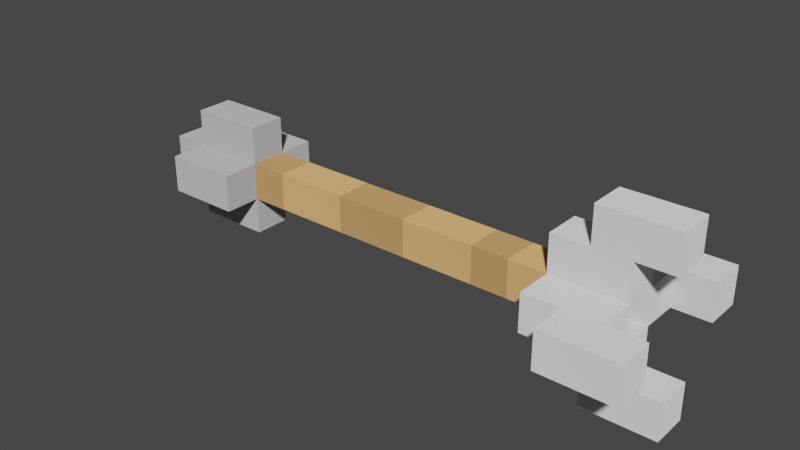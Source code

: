 # Source: arrow.blend  (saved by Blender 3.0.42; exported with 4.5.12 LTS)
import bpy
from mathutils import Matrix  # noqa: F401  (used for matrix-valued properties, if any)

bpy.ops.wm.read_factory_settings(use_empty=True)
scene = bpy.context.scene
scene.name = 'Scene'

# ---- collections
col_collection = bpy.data.collections.new('Collection'); scene.collection.children.link(col_collection)

# ---- materials (node trees are filled in below, after node groups)
mat_madeira = bpy.data.materials.new('madeira')
mat_madeira.use_transparent_shadow = False
mat_madeira2 = bpy.data.materials.new('madeira2')
mat_madeira2.use_transparent_shadow = False
mat_pena = bpy.data.materials.new('pena')
mat_pena.use_transparent_shadow = False
mat_flint = bpy.data.materials.new('flint')
mat_flint.use_transparent_shadow = False

# ---- material node trees
mat_madeira.use_nodes = True; mat_madeira.node_tree.nodes.clear()
_N = mat_madeira.node_tree.nodes; _L = mat_madeira.node_tree.links
n0 = _N.new('ShaderNodeOutputMaterial'); n0.name = 'Material Output'; n0.location = (300, 300)
n1 = _N.new('ShaderNodeBsdfDiffuse'); n1.name = 'Diffuse BSDF'; n1.location = (10, 300)
n1.inputs[0].default_value = (0.6038, 0.3446, 0.1375, 1.0)
n1.inputs[1].default_value = 1.0
_L.new(n1.outputs[0], n0.inputs[0])
n0.is_active_output = True
mat_madeira2.use_nodes = True; mat_madeira2.node_tree.nodes.clear()
_N = mat_madeira2.node_tree.nodes; _L = mat_madeira2.node_tree.links
n0 = _N.new('ShaderNodeOutputMaterial'); n0.name = 'Material Output'; n0.location = (300, 300)
n1 = _N.new('ShaderNodeBsdfDiffuse'); n1.name = 'Diffuse BSDF'; n1.location = (10, 300)
n1.inputs[0].default_value = (0.4292, 0.2466, 0.09983, 1.0)
n1.inputs[1].default_value = 1.0
_L.new(n1.outputs[0], n0.inputs[0])
n0.is_active_output = True
mat_pena.use_nodes = True; mat_pena.node_tree.nodes.clear()
_N = mat_pena.node_tree.nodes; _L = mat_pena.node_tree.links
n0 = _N.new('ShaderNodeOutputMaterial'); n0.name = 'Material Output'; n0.location = (300, 300)
n1 = _N.new('ShaderNodeBsdfDiffuse'); n1.name = 'Diffuse BSDF'; n1.location = (10, 300)
n1.inputs[0].default_value = (0.7357, 0.7357, 0.7357, 1.0)
n1.inputs[1].default_value = 0.5
_L.new(n1.outputs[0], n0.inputs[0])
n0.is_active_output = True
mat_flint.use_nodes = True; mat_flint.node_tree.nodes.clear()
_N = mat_flint.node_tree.nodes; _L = mat_flint.node_tree.links
n0 = _N.new('ShaderNodeOutputMaterial'); n0.name = 'Material Output'; n0.location = (300, 300)
n1 = _N.new('ShaderNodeBsdfDiffuse'); n1.name = 'Diffuse BSDF'; n1.location = (10, 300)
n1.inputs[0].default_value = (0.477, 0.477, 0.477, 1.0)
n1.inputs[1].default_value = 0.5
_L.new(n1.outputs[0], n0.inputs[0])
n0.is_active_output = True

# ---- world
world_world = bpy.data.worlds.new('World'); scene.world = world_world
world_world.use_nodes = True; world_world.node_tree.nodes.clear()
_N = world_world.node_tree.nodes; _L = world_world.node_tree.links
n0 = _N.new('ShaderNodeOutputWorld'); n0.name = 'World Output'; n0.location = (300, 300)
n1 = _N.new('ShaderNodeBackground'); n1.name = 'Background'; n1.location = (10, 300)
n1.inputs[0].default_value = (0.05088, 0.05088, 0.05088, 1.0)
_L.new(n1.outputs[0], n0.inputs[0])
n0.is_active_output = True
world_world.color = (0.05088, 0.05088, 0.05088)
world_world.use_sun_shadow = False
world_world.sun_shadow_jitter_overblur = 0.0

# ---- meshes
me_cube_001 = bpy.data.meshes.new('Cube.001')
me_cube_001.from_pydata([(-1.0, -1.0, -1.0), (-1.0, -1.0, 1.0), (-1.0, 1.0, -1.0), (-1.0, 1.0, 1.0), (1.0, -1.0, -1.0), (1.0, -1.0, 1.0), (1.0, 1.0, -1.0), (1.0, 1.0, 1.0), (3.0, 1.0, 1.0), (3.0, 1.0, -1.0), (3.0, -1.0, -1.0), (3.0, -1.0, 1.0), (5.0, 1.0, 1.0), (5.0, 1.0, -1.0), (5.0, -1.0, -1.0), (5.0, -1.0, 1.0), (7.0, 1.0, 1.0), (7.0, 1.0, -1.0), (7.0, -1.0, -1.0), (7.0, -1.0, 1.0), (9.0, 1.0, 1.0), (9.0, 1.0, -1.0), (9.0, -1.0, -1.0), (9.0, -1.0, 1.0), (11.0, 1.0, 1.0), (11.0, 1.0, -1.0), (11.0, -1.0, -1.0), (11.0, -1.0, 1.0), (9.0, -3.0, 1.0), (9.0, -3.0, -1.0), (11.0, -3.0, 1.0), (11.0, -3.0, -1.0), (9.0, 1.0, 3.0), (9.0, -1.0, 3.0), (11.0, 1.0, 3.0), (11.0, -1.0, 3.0), (9.0, 3.0, 1.0), (9.0, 3.0, -1.0), (11.0, 3.0, 1.0), (11.0, 3.0, -1.0), (9.0, -1.0, -3.0), (9.0, 1.0, -3.0), (11.0, -1.0, -3.0), (11.0, 1.0, -3.0), (13.0, 1.0, 1.0), (13.0, 1.0, -1.0), (13.0, -1.0, -1.0), (13.0, -1.0, 1.0), (13.0, -3.0, 1.0), (13.0, -3.0, -1.0), (13.0, 1.0, 3.0), (13.0, -1.0, 3.0), (13.0, 3.0, 1.0), (13.0, 3.0, -1.0), (13.0, -1.0, -3.0), (13.0, 1.0, -3.0), (11.0, -5.0, 1.0), (11.0, -5.0, -1.0), (13.0, -5.0, 1.0), (13.0, -5.0, -1.0), (11.0, 1.0, 5.0), (11.0, -1.0, 5.0), (13.0, 1.0, 5.0), (13.0, -1.0, 5.0), (11.0, 5.0, 1.0), (11.0, 5.0, -1.0), (13.0, 5.0, 1.0), (13.0, 5.0, -1.0), (11.0, -1.0, -5.0), (11.0, 1.0, -5.0), (13.0, -1.0, -5.0), (13.0, 1.0, -5.0), (15.0, -3.0, 1.0), (15.0, -3.0, -1.0), (15.0, 1.0, 3.0), (15.0, -1.0, 3.0), (15.0, 3.0, 1.0), (15.0, 3.0, -1.0), (15.0, -1.0, -3.0), (15.0, 1.0, -3.0), (15.0, -5.0, 1.0), (15.0, -5.0, -1.0), (15.0, 1.0, 5.0), (15.0, -1.0, 5.0), (15.0, 5.0, 1.0), (15.0, 5.0, -1.0), (15.0, -1.0, -5.0), (15.0, 1.0, -5.0), (-3.0, 1.0, -1.0), (-3.0, -1.0, -1.0), (-3.0, -1.0, 1.0), (-3.0, 1.0, 1.0), (-5.0, 1.0, -1.0), (-5.0, -1.0, -1.0), (-5.0, -1.0, 1.0), (-5.0, 1.0, 1.0), (-7.0, 1.0, -1.0), (-7.0, -1.0, -1.0), (-7.0, -1.0, 1.0), (-7.0, 1.0, 1.0), (-9.0, 1.0, -1.0), (-9.0, -1.0, -1.0), (-9.0, -1.0, 1.0), (-9.0, 1.0, 1.0), (-11.0, 1.0, -1.0), (-11.0, -1.0, -1.0), (-11.0, -1.0, 1.0), (-11.0, 1.0, 1.0), (-13.0, 1.0, -1.0), (-13.0, -1.0, -1.0), (-13.0, -1.0, 1.0), (-13.0, 1.0, 1.0), (-9.0, 3.0, 1.0), (-9.0, 3.0, -1.0), (-11.0, 3.0, 1.0), (-11.0, 3.0, -1.0), (-13.0, 3.0, 1.0), (-13.0, 3.0, -1.0), (-9.0, -1.0, 3.0), (-9.0, 1.0, 3.0), (-11.0, -1.0, 3.0), (-11.0, 1.0, 3.0), (-13.0, -1.0, 3.0), (-13.0, 1.0, 3.0), (-9.0, -3.0, -1.0), (-9.0, -3.0, 1.0), (-11.0, -3.0, -1.0), (-11.0, -3.0, 1.0), (-13.0, -3.0, -1.0), (-13.0, -3.0, 1.0), (-9.0, 1.0, -3.0), (-9.0, -1.0, -3.0), (-11.0, 1.0, -3.0), (-11.0, -1.0, -3.0), (-13.0, 1.0, -3.0), (-13.0, -1.0, -3.0), (-15.0, 1.0, -1.0), (-15.0, -1.0, -1.0), (-15.0, -1.0, 1.0), (-15.0, 1.0, 1.0)], [], [(2, 0, 89, 88), (2, 3, 7, 6), (4, 6, 9, 10), (4, 5, 1, 0), (2, 6, 4, 0), (7, 3, 1, 5), (8, 11, 15, 12), (7, 5, 11, 8), (6, 7, 8, 9), (5, 4, 10, 11), (15, 14, 18, 19), (9, 8, 12, 13), (11, 10, 14, 15), (10, 9, 13, 14), (18, 17, 21, 22), (14, 13, 17, 18), (12, 15, 19, 16), (13, 12, 16, 17), (26, 27, 47, 46), (16, 19, 23, 20), (17, 16, 20, 21), (19, 18, 22, 23), (25, 24, 27, 26), (38, 52, 66, 64), (22, 26, 31, 29), (26, 22, 40, 42), (28, 29, 31, 30), (58, 59, 81, 80), (23, 22, 29, 28), (27, 23, 28, 30), (32, 33, 35, 34), (20, 23, 33, 32), (24, 20, 32, 34), (23, 27, 35, 33), (37, 36, 38, 39), (20, 24, 38, 36), (21, 20, 36, 37), (25, 21, 37, 39), (40, 41, 43, 42), (27, 24, 44, 47), (21, 25, 43, 41), (22, 21, 41, 40), (47, 44, 50, 51), (44, 45, 53, 52), (46, 47, 48, 49), (45, 46, 54, 55), (42, 43, 69, 68), (31, 26, 46, 49), (24, 34, 50, 44), (25, 39, 53, 45), (35, 27, 47, 51), (27, 30, 48, 47), (38, 24, 44, 52), (26, 42, 54, 46), (24, 25, 45, 44), (43, 25, 45, 55), (25, 26, 46, 45), (53, 67, 85, 77), (56, 57, 59, 58), (30, 31, 57, 56), (48, 30, 56, 58), (31, 49, 59, 57), (60, 61, 63, 62), (35, 51, 63, 61), (34, 35, 61, 60), (50, 34, 60, 62), (65, 64, 66, 67), (39, 38, 64, 65), (54, 70, 86, 78), (53, 39, 65, 67), (68, 69, 71, 70), (55, 54, 78, 79), (54, 42, 68, 70), (43, 55, 71, 69), (75, 74, 82, 83), (73, 72, 80, 81), (76, 77, 85, 84), (79, 78, 86, 87), (51, 50, 74, 75), (71, 55, 79, 87), (62, 63, 83, 82), (67, 66, 84, 85), (70, 71, 87, 86), (48, 58, 80, 72), (52, 53, 77, 76), (50, 62, 82, 74), (59, 49, 73, 81), (66, 52, 76, 84), (49, 48, 72, 73), (63, 51, 75, 83), (88, 89, 93, 92), (3, 2, 88, 91), (0, 1, 90, 89), (1, 3, 91, 90), (95, 92, 96, 99), (91, 88, 92, 95), (89, 90, 94, 93), (90, 91, 95, 94), (98, 99, 103, 102), (93, 94, 98, 97), (94, 95, 99, 98), (92, 93, 97, 96), (103, 100, 113, 112), (96, 97, 101, 100), (99, 96, 100, 103), (97, 98, 102, 101), (105, 101, 124, 126), (110, 109, 128, 129), (110, 106, 120, 122), (100, 101, 131, 130), (109, 110, 138, 137), (107, 111, 123, 121), (101, 105, 133, 131), (111, 107, 114, 116), (112, 113, 115, 114), (114, 115, 117, 116), (104, 108, 117, 115), (100, 104, 115, 113), (108, 111, 116, 117), (107, 103, 112, 114), (118, 119, 121, 120), (120, 121, 123, 122), (111, 110, 122, 123), (106, 102, 118, 120), (102, 103, 119, 118), (103, 107, 121, 119), (126, 127, 129, 128), (124, 125, 127, 126), (106, 110, 129, 127), (102, 106, 127, 125), (101, 102, 125, 124), (109, 105, 126, 128), (130, 131, 133, 132), (132, 133, 135, 134), (109, 108, 134, 135), (108, 104, 132, 134), (104, 100, 130, 132), (105, 109, 135, 133), (137, 138, 139, 136), (110, 111, 139, 138), (108, 109, 137, 136), (111, 108, 136, 139)])
me_cube_001.polygons.foreach_set('material_index', [1, 1, 0, 1, 1, 1, 0, 0, 0, 0, 1, 0, 0, 0, 0, 1, 1, 1, 2, 0, 0, 0, 0, 2, 2, 2, 2, 2, 2, 2, 2, 2, 2, 2, 2, 2, 2, 2, 2, 2, 2, 2, 2, 2, 2, 2, 2, 2, 2, 2, 2, 2, 2, 2, 2, 2, 2, 2, 2, 2, 2, 2, 2, 2, 2, 2, 2, 2, 2, 2, 2, 2, 2, 2, 2, 2, 2, 2, 2, 2, 2, 2, 2, 2, 2, 2, 2, 2, 2, 2, 0, 1, 1, 1, 0, 0, 0, 0, 1, 0, 0, 0, 3, 1, 1, 1, 3, 3, 3, 3, 3, 3, 3, 3, 3, 3, 3, 3, 3, 3, 3, 3, 3, 3, 3, 3, 3, 3, 3, 3, 3, 3, 3, 3, 3, 3, 3, 3, 3, 3, 3, 3])
_uv = me_cube_001.uv_layers.new(name='UVMap')
_uv.uv.foreach_set('vector', [0.125, 0.5, 0.125, 0.75, 0.125, 0.75, 0.125, 0.5, 0.375, 0.25, 0.625, 0.25, 0.625, 0.5, 0.375, 0.5, 0.375, 0.75, 0.375, 0.5, 0.375, 0.5, 0.375, 0.75, 0.375, 0.75, 0.625, 0.75, 0.625, 1.0, 0.375, 1.0, 0.125, 0.5, 0.375, 0.5, 0.375, 0.75, 0.125, 0.75, 0.625, 0.5, 0.875, 0.5, 0.875, 0.75, 0.625, 0.75, 0.625, 0.5, 0.625, 0.75, 0.625, 0.75, 0.625, 0.5, 0.625, 0.5, 0.625, 0.75, 0.625, 0.75, 0.625, 0.5, 0.375, 0.5, 0.625, 0.5, 0.625, 0.5, 0.375, 0.5, 0.625, 0.75, 0.375, 0.75, 0.375, 0.75, 0.625, 0.75, 0.625, 0.75, 0.375, 0.75, 0.375, 0.75, 0.625, 0.75, 0.375, 0.5, 0.625, 0.5, 0.625, 0.5, 0.375, 0.5, 0.625, 0.75, 0.375, 0.75, 0.375, 0.75, 0.625, 0.75, 0.375, 0.75, 0.375, 0.5, 0.375, 0.5, 0.375, 0.75, 0.375, 0.75, 0.375, 0.5, 0.375, 0.5, 0.375, 0.75, 0.375, 0.75, 0.375, 0.5, 0.375, 0.5, 0.375, 0.75, 0.625, 0.5, 0.625, 0.75, 0.625, 0.75, 0.625, 0.5, 0.375, 0.5, 0.625, 0.5, 0.625, 0.5, 0.375, 0.5, 0.375, 0.75, 0.625, 0.75, 0.625, 0.75, 0.375, 0.75, 0.625, 0.5, 0.625, 0.75, 0.625, 0.75, 0.625, 0.5, 0.375, 0.5, 0.625, 0.5, 0.625, 0.5, 0.375, 0.5, 0.625, 0.75, 0.375, 0.75, 0.375, 0.75, 0.625, 0.75, 0.375, 0.5, 0.625, 0.5, 0.625, 0.75, 0.375, 0.75, 0.625, 0.5, 0.625, 0.5, 0.625, 0.5, 0.625, 0.5, 0.375, 0.75, 0.375, 0.75, 0.375, 0.75, 0.375, 0.75, 0.375, 0.75, 0.375, 0.75, 0.375, 0.75, 0.375, 0.75, 0.625, 0.75, 0.375, 0.75, 0.375, 0.75, 0.625, 0.75, 0.625, 0.75, 0.375, 0.75, 0.375, 0.75, 0.625, 0.75, 0.625, 0.75, 0.375, 0.75, 0.375, 0.75, 0.625, 0.75, 0.625, 0.75, 0.625, 0.75, 0.625, 0.75, 0.625, 0.75, 0.625, 0.5, 0.625, 0.75, 0.625, 0.75, 0.625, 0.5, 0.625, 0.5, 0.625, 0.75, 0.625, 0.75, 0.625, 0.5, 0.625, 0.5, 0.625, 0.5, 0.625, 0.5, 0.625, 0.5, 0.625, 0.75, 0.625, 0.75, 0.625, 0.75, 0.625, 0.75, 0.375, 0.5, 0.625, 0.5, 0.625, 0.5, 0.375, 0.5, 0.625, 0.5, 0.625, 0.5, 0.625, 0.5, 0.625, 0.5, 0.375, 0.5, 0.625, 0.5, 0.625, 0.5, 0.375, 0.5, 0.375, 0.5, 0.375, 0.5, 0.375, 0.5, 0.375, 0.5, 0.375, 0.75, 0.375, 0.5, 0.375, 0.5, 0.375, 0.75, 0.625, 0.75, 0.625, 0.5, 0.625, 0.5, 0.625, 0.75, 0.375, 0.5, 0.375, 0.5, 0.375, 0.5, 0.375, 0.5, 0.375, 0.75, 0.375, 0.5, 0.375, 0.5, 0.375, 0.75, 0.625, 0.75, 0.625, 0.5, 0.625, 0.5, 0.625, 0.75, 0.625, 0.5, 0.375, 0.5, 0.375, 0.5, 0.625, 0.5, 0.375, 0.75, 0.625, 0.75, 0.625, 0.75, 0.375, 0.75, 0.375, 0.5, 0.375, 0.75, 0.375, 0.75, 0.375, 0.5, 0.375, 0.75, 0.375, 0.5, 0.375, 0.5, 0.375, 0.75, 0.375, 0.75, 0.375, 0.75, 0.375, 0.75, 0.375, 0.75, 0.625, 0.5, 0.625, 0.5, 0.625, 0.5, 0.625, 0.5, 0.375, 0.5, 0.375, 0.5, 0.375, 0.5, 0.375, 0.5, 0.625, 0.75, 0.625, 0.75, 0.625, 0.75, 0.625, 0.75, 0.625, 0.75, 0.625, 0.75, 0.625, 0.75, 0.625, 0.75, 0.625, 0.5, 0.625, 0.5, 0.625, 0.5, 0.625, 0.5, 0.375, 0.75, 0.375, 0.75, 0.375, 0.75, 0.375, 0.75, 0.625, 0.5, 0.375, 0.5, 0.375, 0.5, 0.625, 0.5, 0.375, 0.5, 0.375, 0.5, 0.375, 0.5, 0.375, 0.5, 0.375, 0.5, 0.375, 0.75, 0.375, 0.75, 0.375, 0.5, 0.375, 0.5, 0.375, 0.5, 0.375, 0.5, 0.375, 0.5, 0.625, 0.75, 0.375, 0.75, 0.375, 0.75, 0.625, 0.75, 0.625, 0.75, 0.375, 0.75, 0.375, 0.75, 0.625, 0.75, 0.625, 0.75, 0.625, 0.75, 0.625, 0.75, 0.625, 0.75, 0.375, 0.75, 0.375, 0.75, 0.375, 0.75, 0.375, 0.75, 0.625, 0.5, 0.625, 0.75, 0.625, 0.75, 0.625, 0.5, 0.625, 0.75, 0.625, 0.75, 0.625, 0.75, 0.625, 0.75, 0.625, 0.5, 0.625, 0.75, 0.625, 0.75, 0.625, 0.5, 0.625, 0.5, 0.625, 0.5, 0.625, 0.5, 0.625, 0.5, 0.375, 0.5, 0.625, 0.5, 0.625, 0.5, 0.375, 0.5, 0.375, 0.5, 0.625, 0.5, 0.625, 0.5, 0.375, 0.5, 0.375, 0.75, 0.375, 0.75, 0.375, 0.75, 0.375, 0.75, 0.375, 0.5, 0.375, 0.5, 0.375, 0.5, 0.375, 0.5, 0.375, 0.75, 0.375, 0.5, 0.375, 0.5, 0.375, 0.75, 0.375, 0.5, 0.375, 0.75, 0.375, 0.75, 0.375, 0.5, 0.375, 0.75, 0.375, 0.75, 0.375, 0.75, 0.375, 0.75, 0.375, 0.5, 0.375, 0.5, 0.375, 0.5, 0.375, 0.5, 0.625, 0.75, 0.625, 0.5, 0.625, 0.5, 0.625, 0.75, 0.375, 0.75, 0.625, 0.75, 0.625, 0.75, 0.375, 0.75, 0.625, 0.5, 0.375, 0.5, 0.375, 0.5, 0.625, 0.5, 0.375, 0.5, 0.375, 0.75, 0.375, 0.75, 0.375, 0.5, 0.625, 0.75, 0.625, 0.5, 0.625, 0.5, 0.625, 0.75, 0.375, 0.5, 0.375, 0.5, 0.375, 0.5, 0.375, 0.5, 0.625, 0.5, 0.625, 0.75, 0.625, 0.75, 0.625, 0.5, 0.375, 0.5, 0.625, 0.5, 0.625, 0.5, 0.375, 0.5, 0.375, 0.75, 0.375, 0.5, 0.375, 0.5, 0.375, 0.75, 0.625, 0.75, 0.625, 0.75, 0.625, 0.75, 0.625, 0.75, 0.625, 0.5, 0.375, 0.5, 0.375, 0.5, 0.625, 0.5, 0.625, 0.5, 0.625, 0.5, 0.625, 0.5, 0.625, 0.5, 0.375, 0.75, 0.375, 0.75, 0.375, 0.75, 0.375, 0.75, 0.625, 0.5, 0.625, 0.5, 0.625, 0.5, 0.625, 0.5, 0.375, 0.75, 0.625, 0.75, 0.625, 0.75, 0.375, 0.75, 0.625, 0.75, 0.625, 0.75, 0.625, 0.75, 0.625, 0.75, 0.125, 0.5, 0.125, 0.75, 0.125, 0.75, 0.125, 0.5, 0.625, 0.25, 0.375, 0.25, 0.375, 0.25, 0.625, 0.25, 0.375, 1.0, 0.625, 1.0, 0.625, 1.0, 0.375, 1.0, 0.875, 0.75, 0.875, 0.5, 0.875, 0.5, 0.875, 0.75, 0.625, 0.25, 0.375, 0.25, 0.375, 0.25, 0.625, 0.25, 0.625, 0.25, 0.375, 0.25, 0.375, 0.25, 0.625, 0.25, 0.375, 1.0, 0.625, 1.0, 0.625, 1.0, 0.375, 1.0, 0.875, 0.75, 0.875, 0.5, 0.875, 0.5, 0.875, 0.75, 0.875, 0.75, 0.875, 0.5, 0.875, 0.5, 0.875, 0.75, 0.375, 1.0, 0.625, 1.0, 0.625, 1.0, 0.375, 1.0, 0.875, 0.75, 0.875, 0.5, 0.875, 0.5, 0.875, 0.75, 0.125, 0.5, 0.125, 0.75, 0.125, 0.75, 0.125, 0.5, 0.625, 0.25, 0.375, 0.25, 0.375, 0.25, 0.625, 0.25, 0.125, 0.5, 0.125, 0.75, 0.125, 0.75, 0.125, 0.5, 0.625, 0.25, 0.375, 0.25, 0.375, 0.25, 0.625, 0.25, 0.375, 1.0, 0.625, 1.0, 0.625, 1.0, 0.375, 1.0, 0.125, 0.75, 0.125, 0.75, 0.125, 0.75, 0.125, 0.75, 0.625, 0.0, 0.375, 0.0, 0.375, 0.0, 0.625, 0.0, 0.625, 1.0, 0.625, 1.0, 0.625, 1.0, 0.625, 1.0, 0.125, 0.5, 0.125, 0.75, 0.125, 0.75, 0.125, 0.5, 0.375, 0.0, 0.625, 0.0, 0.625, 0.0, 0.375, 0.0, 0.875, 0.5, 0.875, 0.5, 0.875, 0.5, 0.875, 0.5, 0.125, 0.75, 0.125, 0.75, 0.125, 0.75, 0.125, 0.75, 0.875, 0.5, 0.875, 0.5, 0.875, 0.5, 0.875, 0.5, 0.625, 0.25, 0.375, 0.25, 0.375, 0.25, 0.625, 0.25, 0.625, 0.25, 0.375, 0.25, 0.375, 0.25, 0.625, 0.25, 0.125, 0.5, 0.125, 0.5, 0.125, 0.5, 0.125, 0.5, 0.125, 0.5, 0.125, 0.5, 0.125, 0.5, 0.125, 0.5, 0.375, 0.25, 0.625, 0.25, 0.625, 0.25, 0.375, 0.25, 0.875, 0.5, 0.875, 0.5, 0.875, 0.5, 0.875, 0.5, 0.875, 0.75, 0.875, 0.5, 0.875, 0.5, 0.875, 0.75, 0.875, 0.75, 0.875, 0.5, 0.875, 0.5, 0.875, 0.75, 0.625, 0.25, 0.625, 0.0, 0.625, 0.0, 0.625, 0.25, 0.625, 1.0, 0.625, 1.0, 0.625, 1.0, 0.625, 1.0, 0.875, 0.75, 0.875, 0.5, 0.875, 0.5, 0.875, 0.75, 0.875, 0.5, 0.875, 0.5, 0.875, 0.5, 0.875, 0.5, 0.375, 1.0, 0.625, 1.0, 0.625, 1.0, 0.375, 1.0, 0.375, 1.0, 0.625, 1.0, 0.625, 1.0, 0.375, 1.0, 0.625, 1.0, 0.625, 1.0, 0.625, 1.0, 0.625, 1.0, 0.625, 1.0, 0.625, 1.0, 0.625, 1.0, 0.625, 1.0, 0.375, 1.0, 0.625, 1.0, 0.625, 1.0, 0.375, 1.0, 0.125, 0.75, 0.125, 0.75, 0.125, 0.75, 0.125, 0.75, 0.125, 0.5, 0.125, 0.75, 0.125, 0.75, 0.125, 0.5, 0.125, 0.5, 0.125, 0.75, 0.125, 0.75, 0.125, 0.5, 0.375, 0.0, 0.375, 0.25, 0.375, 0.25, 0.375, 0.0, 0.125, 0.5, 0.125, 0.5, 0.125, 0.5, 0.125, 0.5, 0.125, 0.5, 0.125, 0.5, 0.125, 0.5, 0.125, 0.5, 0.125, 0.75, 0.125, 0.75, 0.125, 0.75, 0.125, 0.75, 0.375, 0.0, 0.625, 0.0, 0.625, 0.25, 0.375, 0.25, 0.625, 0.0, 0.625, 0.25, 0.625, 0.25, 0.625, 0.0, 0.375, 0.25, 0.375, 0.0, 0.375, 0.0, 0.375, 0.25, 0.625, 0.25, 0.375, 0.25, 0.375, 0.25, 0.625, 0.25])
me_cube_001.materials.append(mat_madeira)
me_cube_001.materials.append(mat_madeira2)
me_cube_001.materials.append(mat_pena)
me_cube_001.materials.append(mat_flint)
me_cube_001.use_remesh_fix_poles = True
me_cube_001.use_remesh_preserve_attributes = False
me_cube_001.update()

# ---- objects
ob_cube = bpy.data.objects.new('Cube', me_cube_001)

# ---- transforms, parenting, visibility, modifiers, constraints
ob_cube.location = (0.0, 0.0, 0.0)

# ---- collection membership
col_collection.objects.link(ob_cube)

# ---- scene / render settings (as saved in the file)
scene.frame_start = 1; scene.frame_end = 250; scene.frame_set(1)
scene.render.engine = 'BLENDER_EEVEE_NEXT'
scene.cycles.sampling_pattern = 'TABULATED_SOBOL'
scene.cycles.use_light_tree = False
scene.view_settings.view_transform = 'Filmic'
bpy.context.view_layer.update()

# ---- added for rendering (the .blend has no active camera and no usable light): camera, sun
cam_auto = bpy.data.cameras.new('AutoCamera')
cam_auto.lens = 50.0
cam_auto.sensor_width = 36.0
cam_auto.clip_end = 1000.0
ob_auto_camera = bpy.data.objects.new('AutoCamera', cam_auto)
scene.collection.objects.link(ob_auto_camera)
ob_auto_camera.location = (30.6862, -36.8235, 24.549)
ob_auto_camera.rotation_euler = (1.09748, -7.21219e-08, 0.694738)
scene.camera = ob_auto_camera
light_auto_sun = bpy.data.lights.new('AutoSun', 'SUN')
light_auto_sun.energy = 3.0
light_auto_sun.angle = 0.0523599
ob_auto_sun = bpy.data.objects.new('AutoSun', light_auto_sun)
scene.collection.objects.link(ob_auto_sun)
ob_auto_sun.rotation_euler = (0.872665, 0.174533, 0.523599)
bpy.context.view_layer.update()

